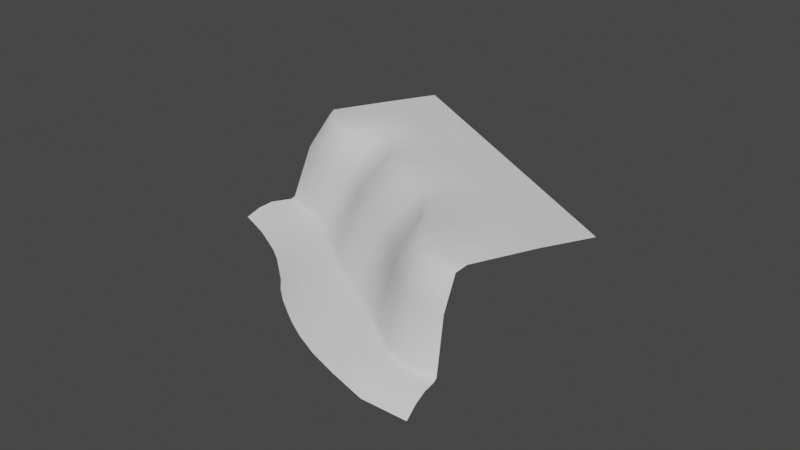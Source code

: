 # Source: Parque_Raimondi.blend  (saved by Blender 2.80.75; exported with 4.5.12 LTS)
import bpy
from mathutils import Matrix  # noqa: F401  (used for matrix-valued properties, if any)

bpy.ops.wm.read_factory_settings(use_empty=True)
scene = bpy.context.scene
scene.name = 'Scene'

# ---- collections
col_collection = bpy.data.collections.new('Collection'); scene.collection.children.link(col_collection)

# ---- world
world_world = bpy.data.worlds.new('World'); scene.world = world_world
world_world.use_nodes = True; world_world.node_tree.nodes.clear()
_N = world_world.node_tree.nodes; _L = world_world.node_tree.links
n0 = _N.new('ShaderNodeOutputWorld'); n0.name = 'World Output'; n0.location = (300, 300)
n1 = _N.new('ShaderNodeBackground'); n1.name = 'Background'; n1.location = (10, 300)
n1.inputs[0].default_value = (0.05088, 0.05088, 0.05088, 1.0)
_L.new(n1.outputs[0], n0.inputs[0])
n0.is_active_output = True
world_world.color = (0.05088, 0.05088, 0.05088)
world_world.use_sun_shadow = False
world_world.sun_shadow_jitter_overblur = 0.0

# ---- meshes
me_plane_001 = bpy.data.meshes.new('Plane.001')
me_plane_001.from_pydata([(-160.0, 93.74, 0.0), (136.2, -140.7, 0.0), (-87.14, 192.8, 0.0), (208.0, -38.64, 0.0), (-9.087, -5.214, 0.0), (60.44, 77.09, 0.0), (-13.35, 134.9, 0.0), (-75.21, 55.07, 0.0), (-50.25, 163.9, 0.0), (-129.1, 56.74, 0.0), (-40.67, 30.71, 0.0), (23.55, 106.0, 0.0), (60.85, -69.79, 0.0), (134.2, 19.22, 0.0), (97.34, 48.16, 0.0), (38.67, -24.25, 0.0), (84.28, -120.8, 0.0), (171.1, -9.706, 0.0), (78.89, 62.62, 0.0), (15.32, -18.55, 0.0), (-26.94, 10.37, 0.0), (41.99, 91.55, 0.0), (5.097, 120.5, 0.0), (-55.57, 48.66, 0.0), (50.09, -44.85, 0.0), (115.8, 33.69, 0.0), (152.7, 4.76, 0.0), (68.93, -102.0, 0.0), (-105.0, 52.37, 0.0), (-31.8, 149.4, 0.0), (-68.7, 178.3, 0.0), (-150.2, 72.8, 0.0), (-162.9, 90.2, -5.035), (130.2, -149.8, -5.035), (-13.26, -10.87, -5.035), (-78.37, 49.59, -5.035), (-132.0, 53.2, -5.035), (-46.09, 25.57, -5.035), (52.79, -74.86, -5.035), (29.67, -35.47, -5.035), (77.9, -130.1, -5.035), (9.175, -26.23, -5.035), (-35.22, 1.69, -5.035), (-61.09, 42.87, -5.035), (40.58, -50.69, -5.035), (63.28, -109.7, -5.035), (-107.9, 48.83, -5.035), (-153.0, 69.26, -5.035), (-188.3, 52.7, -96.89), (-51.56, -55.27, -96.89), (-112.7, 5.564, -96.89), (-148.2, 31.04, -96.89), (-83.87, -21.86, -96.89), (14.14, -105.4, -96.89), (-19.59, -80.66, -96.89), (63.62, -152.7, -96.89), (-35.23, -68.71, -96.89), (-66.34, -40.85, -96.89), (-98.97, -8.486, -96.89), (-3.603, -91.73, -96.89), (40.06, -129.5, -96.89), (-128.3, 17.96, -96.89), (-169.1, 41.18, -96.89), (127.5, -174.1, -96.89), (69.27, -143.1, -39.56), (-33.9, -34.73, -39.56), (-14.52, -49.13, -39.56), (-52.27, -21.24, -39.56), (-66.47, 0.1962, -39.56), (-119.6, 31.74, -39.56), (-97.01, 25.92, -39.56), (-81.52, 15.54, -39.56), (-162.6, 53.57, -39.56), (-141.6, 40.47, -39.56), (3.55, -59.72, -39.56), (17.0, -72.87, -39.56), (31.97, -91.79, -39.56), (50.18, -121.3, -39.56), (-177.1, 69.79, -39.56), (127.4, -163.6, -39.56), (-120.9, 148.0, 0.0), (174.4, -83.12, 0.0), (26.83, 32.9, 0.0), (-46.69, 90.85, 0.0), (-84.2, 118.8, 0.0), (-9.876, 62.08, 0.0), (100.5, -25.21, 0.0), (64.12, 4.326, 0.0), (136.9, -54.94, 0.0), (45.49, 18.47, 0.0), (8.4, 47.4, 0.0), (-28.2, 76.67, 0.0), (82.31, -10.36, 0.0), (118.6, -40.32, 0.0), (-65.55, 104.7, 0.0), (-102.7, 133.3, 0.0), (-205.4, 31.75, -100.0), (-72.41, -78.21, -100.0), (-131.6, -15.12, -100.0), (-166.3, 9.294, -100.0), (-103.4, -44.05, -100.0), (-8.589, -134.7, -100.0), (-45.27, -108.6, -100.0), (47.24, -171.0, -100.0), (-59.89, -93.93, -100.0), (-87.23, -61.88, -100.0), (-117.8, -28.55, -100.0), (-27.66, -121.5, -100.0), (20.75, -150.5, -100.0), (-146.7, -3.122, -100.0), (-186.2, 20.54, -100.0), (126.7, -192.3, -100.0), (-223.4, 9.206, -114.2), (-93.79, -101.2, -114.2), (-150.7, -38.45, -114.2), (-185.2, -13.11, -114.2), (-121.5, -67.52, -114.2), (-26.59, -160.6, -114.2), (-62.86, -131.6, -114.2), (33.43, -194.1, -114.2), (-79.34, -116.7, -114.2), (-105.8, -84.82, -114.2), (-136.3, -51.49, -114.2), (-46.38, -145.8, -114.2), (-0.2366, -177.3, -114.2), (-166.3, -26.85, -114.2), (-204.6, -1.471, -114.2), (125.2, -219.2, -114.2), (-54.91, -58.96, -100.0), (-39.2, -72.77, -100.0), (-69.7, -44.23, -100.0), (60.63, -156.1, -100.0), (127.3, -178.5, -99.36), (-87.0, -25.43, -100.0), (-131.3, 14.57, -100.0), (-115.7, 2.238, -100.0), (-102.0, -11.71, -100.0), (-171.9, 37.86, -100.0), (-151.1, 27.54, -100.0), (-23.72, -85.15, -100.0), (-7.47, -96.51, -100.0), (10.48, -110.1, -100.0), (36.95, -132.9, -100.0), (-191.0, 49.33, -100.0), (-195.4, 9.533, -104.9), (-175.8, -1.908, -104.9), (-17.59, -147.6, -104.9), (10.26, -163.9, -104.9), (-127.1, -40.02, -104.9), (-112.4, -55.79, -104.9), (-156.5, -14.99, -104.9), (-37.02, -133.6, -104.9), (-214.4, 20.48, -104.9), (-69.62, -105.3, -104.9), (-54.07, -120.1, -104.9), (40.33, -182.5, -104.9), (-83.1, -89.7, -104.9), (126.0, -205.8, -104.9), (-96.5, -73.35, -104.9), (-141.1, -26.79, -104.9), (106.5, -136.9, 0.0), (189.6, -24.17, 0.0), (100.3, -146.1, -5.035), (91.79, -169.6, -96.89), (94.55, -159.5, -39.56), (155.7, -69.03, 0.0), (83.22, -187.8, -100.0), (75.55, -212.8, -114.2), (90.2, -173.4, -99.68), (79.39, -200.3, -104.9)], [], [(165, 81, 3, 161), (90, 82, 5, 21), (94, 83, 6, 29), (95, 84, 8, 30), (91, 85, 11, 22), (92, 86, 13, 25), (89, 87, 14, 18), (93, 88, 17, 26), (82, 89, 18, 5), (85, 90, 21, 11), (83, 91, 22, 6), (87, 92, 25, 14), (86, 93, 26, 13), (84, 94, 29, 8), (80, 95, 30, 2), (23, 7, 35, 43), (28, 9, 36, 46), (9, 31, 47, 36), (19, 4, 34, 41), (4, 20, 42, 34), (24, 15, 39, 44), (15, 19, 41, 39), (10, 23, 43, 37), (20, 10, 37, 42), (31, 0, 32, 47), (16, 27, 45, 40), (7, 28, 46, 35), (160, 16, 40, 162), (27, 12, 38, 45), (12, 24, 44, 38), (66, 65, 49, 56), (65, 67, 57, 49), (67, 68, 52, 57), (70, 69, 61, 50), (71, 70, 50, 58), (73, 72, 62, 51), (75, 74, 54, 59), (68, 71, 58, 52), (77, 76, 53, 60), (76, 75, 59, 53), (69, 73, 51, 61), (74, 66, 56, 54), (72, 78, 48, 62), (64, 77, 60, 55), (164, 64, 55, 163), (162, 40, 64, 164), (40, 45, 77, 64), (47, 32, 78, 72), (39, 41, 66, 74), (46, 36, 73, 69), (38, 44, 75, 76), (45, 38, 76, 77), (37, 43, 71, 68), (44, 39, 74, 75), (36, 47, 72, 73), (43, 35, 70, 71), (35, 46, 69, 70), (42, 37, 68, 67), (34, 42, 67, 65), (41, 34, 65, 66), (0, 31, 95, 80), (9, 28, 94, 84), (12, 27, 93, 86), (15, 24, 92, 87), (7, 23, 91, 83), (10, 20, 90, 85), (4, 19, 89, 82), (27, 16, 88, 93), (19, 15, 87, 89), (24, 12, 86, 92), (23, 10, 85, 91), (31, 9, 84, 95), (28, 7, 83, 94), (20, 4, 82, 90), (160, 1, 81, 165), (129, 128, 97, 104), (128, 130, 105, 97), (168, 131, 103, 166), (130, 133, 100, 105), (135, 134, 109, 98), (136, 135, 98, 106), (138, 137, 110, 99), (140, 139, 102, 107), (133, 136, 106, 100), (142, 141, 101, 108), (141, 140, 107, 101), (134, 138, 99, 109), (139, 129, 104, 102), (137, 143, 96, 110), (131, 142, 108, 103), (145, 144, 126, 115), (147, 146, 117, 124), (149, 148, 122, 116), (150, 145, 115, 125), (146, 151, 123, 117), (144, 152, 112, 126), (154, 153, 120, 118), (155, 147, 124, 119), (153, 156, 113, 120), (169, 155, 119, 167), (158, 149, 116, 121), (156, 158, 121, 113), (148, 159, 114, 122), (159, 150, 125, 114), (151, 154, 118, 123), (55, 60, 142, 131), (62, 48, 143, 137), (54, 56, 129, 139), (61, 51, 138, 134), (53, 59, 140, 141), (60, 53, 141, 142), (52, 58, 136, 133), (59, 54, 139, 140), (51, 62, 137, 138), (58, 50, 135, 136), (50, 61, 134, 135), (57, 52, 133, 130), (163, 55, 131, 168), (49, 57, 130, 128), (56, 49, 128, 129), (107, 102, 154, 151), (98, 109, 150, 159), (106, 98, 159, 148), (97, 105, 158, 156), (105, 100, 149, 158), (166, 103, 155, 169), (104, 97, 156, 153), (103, 108, 147, 155), (102, 104, 153, 154), (110, 96, 152, 144), (101, 107, 151, 146), (109, 99, 145, 150), (100, 106, 148, 149), (108, 101, 146, 147), (99, 110, 144, 145), (111, 166, 169, 157), (63, 163, 168, 132), (157, 169, 167, 127), (132, 168, 166, 111), (16, 160, 165, 88), (33, 162, 164, 79), (79, 164, 163, 63), (1, 160, 162, 33), (88, 165, 161, 17)])
me_plane_001.polygons.foreach_set('use_smooth', [True] * 144)
_uv = me_plane_001.uv_layers.new(name='UVMap')
_uv.uv.foreach_set('vector', [0.9375, 0.977, 1.0, 0.9789, 1.0, 1.0, 0.9375, 1.0, 0.4375, 0.9666, 0.5, 0.9636, 0.5, 1.0, 0.4375, 1.0, 0.1875, 0.9791, 0.25, 0.9756, 0.25, 1.0, 0.1875, 1.0, 0.06251, 1.062, 0.125, 0.7633, 0.125, 1.0, 0.0625, 1.0, 0.3125, 0.9744, 0.375, 0.9696, 0.375, 1.0, 0.3125, 1.0, 0.6875, 0.9737, 0.7502, 0.9664, 0.75, 1.0, 0.6875, 1.0, 0.5625, 0.9686, 0.625, 0.9735, 0.625, 1.0, 0.5625, 1.0, 0.8125, 0.9731, 0.875, 0.9751, 0.875, 1.0, 0.8125, 1.0, 0.5, 0.9636, 0.5625, 0.9686, 0.5625, 1.0, 0.5, 1.0, 0.375, 0.9696, 0.4375, 0.9666, 0.4375, 1.0, 0.375, 1.0, 0.25, 0.9756, 0.3125, 0.9744, 0.3125, 1.0, 0.25, 1.0, 0.625, 0.9735, 0.6875, 0.9737, 0.6875, 1.0, 0.625, 1.0, 0.7502, 0.9664, 0.8125, 0.9731, 0.8125, 1.0, 0.75, 1.0, 0.125, 0.7633, 0.1875, 0.9791, 0.1875, 1.0, 0.125, 1.0, 0.0, 0.977, 0.06251, 1.062, 0.0625, 1.0, 0.0, 1.0, 0.3125, 0.2971, 0.25, 0.3305, 0.25, 0.3305, 0.3125, 0.2971, 0.1875, 0.3402, 0.125, 0.3499, 0.125, 0.3499, 0.1875, 0.3402, 0.125, 0.3499, 0.0625, 0.3596, 0.0625, 0.3596, 0.125, 0.3499, 0.5625, 0.1358, 0.5, 0.0, 0.5, 0.0, 0.5625, 0.1358, 0.5, 0.0, 0.4375, 0.08261, 0.4375, 0.08261, 0.5, 0.0, 0.6875, 0.2598, 0.625, 0.2716, 0.625, 0.2716, 0.6875, 0.2598, 0.625, 0.2716, 0.5625, 0.1358, 0.5625, 0.1358, 0.625, 0.2716, 0.375, 0.1652, 0.3125, 0.2971, 0.3125, 0.2971, 0.375, 0.1652, 0.4375, 0.08261, 0.375, 0.1652, 0.375, 0.1652, 0.4375, 0.08261, 0.0625, 0.3596, 0.0, 0.3693, 0.0, 0.3693, 0.0625, 0.3596, 0.875, 0.316, 0.8125, 0.2633, 0.8125, 0.2633, 0.875, 0.316, 0.25, 0.3305, 0.1875, 0.3402, 0.1875, 0.3402, 0.25, 0.3305, 0.9375, 0.3686, 0.875, 0.316, 0.875, 0.316, 0.9334, 0.3651, 0.8125, 0.2633, 0.75, 0.2106, 0.75, 0.2106, 0.8125, 0.2633, 0.75, 0.2106, 0.6875, 0.2598, 0.6875, 0.2598, 0.75, 0.2106, 0.5625, 0.1358, 0.5, 0.0, 0.5, 0.0, 0.5625, 0.1358, 0.5, 0.0, 0.4375, 0.08261, 0.4375, 0.08261, 0.5, 0.0, 0.4375, 0.08261, 0.375, 0.1652, 0.375, 0.1652, 0.4375, 0.08261, 0.25, 0.3305, 0.1875, 0.3402, 0.1875, 0.3402, 0.25, 0.3305, 0.3125, 0.2971, 0.25, 0.3305, 0.25, 0.3305, 0.3125, 0.2971, 0.125, 0.3499, 0.0625, 0.3596, 0.0625, 0.3596, 0.125, 0.3499, 0.6875, 0.2598, 0.625, 0.2716, 0.625, 0.2716, 0.6875, 0.2598, 0.375, 0.1652, 0.3125, 0.2971, 0.3125, 0.2971, 0.375, 0.1652, 0.8125, 0.2633, 0.75, 0.2106, 0.75, 0.2106, 0.8125, 0.2633, 0.75, 0.2106, 0.6875, 0.2598, 0.6875, 0.2598, 0.75, 0.2106, 0.1875, 0.3402, 0.125, 0.3499, 0.125, 0.3499, 0.1875, 0.3402, 0.625, 0.2716, 0.5625, 0.1358, 0.5625, 0.1358, 0.625, 0.2716, 0.0625, 0.3596, 0.0, 0.3693, 0.0, 0.3693, 0.0625, 0.3596, 0.4375, 0.158, 0.8125, 0.2633, 0.8125, 0.2633, 0.0, 0.0, 0.4667, 0.1826, 0.4375, 0.158, 0.0, 0.0, 0.0, 0.0, 0.9334, 0.3651, 0.875, 0.316, 0.4375, 0.158, 0.4667, 0.1826, 0.875, 0.316, 0.8125, 0.2633, 0.8125, 0.2633, 0.4375, 0.158, 0.0625, 0.3596, 0.0, 0.3693, 0.0, 0.3693, 0.0625, 0.3596, 0.625, 0.2716, 0.5625, 0.1358, 0.5625, 0.1358, 0.625, 0.2716, 0.1875, 0.3402, 0.125, 0.3499, 0.125, 0.3499, 0.1875, 0.3402, 0.75, 0.2106, 0.6875, 0.2598, 0.6875, 0.2598, 0.75, 0.2106, 0.8125, 0.2633, 0.75, 0.2106, 0.75, 0.2106, 0.8125, 0.2633, 0.375, 0.1652, 0.3125, 0.2971, 0.3125, 0.2971, 0.375, 0.1652, 0.6875, 0.2598, 0.625, 0.2716, 0.625, 0.2716, 0.6875, 0.2598, 0.125, 0.3499, 0.0625, 0.3596, 0.0625, 0.3596, 0.125, 0.3499, 0.3125, 0.2971, 0.25, 0.3305, 0.25, 0.3305, 0.3125, 0.2971, 0.25, 0.3305, 0.1875, 0.3402, 0.1875, 0.3402, 0.25, 0.3305, 0.4375, 0.08261, 0.375, 0.1652, 0.375, 0.1652, 0.4375, 0.08261, 0.5, 0.0, 0.4375, 0.08261, 0.4375, 0.08261, 0.5, 0.0, 0.5625, 0.1358, 0.5, 0.0, 0.5, 0.0, 0.5625, 0.1358, 0.0, 0.3693, 0.0625, 0.3596, 0.06251, 1.062, 0.0, 0.977, 0.125, 0.3499, 0.1875, 0.3402, 0.1875, 0.9791, 0.125, 0.7633, 0.75, 0.2106, 0.8125, 0.2633, 0.8125, 0.9731, 0.7502, 0.9664, 0.625, 0.2716, 0.6875, 0.2598, 0.6875, 0.9737, 0.625, 0.9735, 0.25, 0.3305, 0.3125, 0.2971, 0.3125, 0.9744, 0.25, 0.9756, 0.375, 0.1652, 0.4375, 0.08261, 0.4375, 0.9666, 0.375, 0.9696, 0.5, 0.0, 0.5625, 0.1358, 0.5625, 0.9686, 0.5, 0.9636, 0.8125, 0.2633, 0.875, 0.316, 0.875, 0.9751, 0.8125, 0.9731, 0.5625, 0.1358, 0.625, 0.2716, 0.625, 0.9735, 0.5625, 0.9686, 0.6875, 0.2598, 0.75, 0.2106, 0.7502, 0.9664, 0.6875, 0.9737, 0.3125, 0.2971, 0.375, 0.1652, 0.375, 0.9696, 0.3125, 0.9744, 0.0625, 0.3596, 0.125, 0.3499, 0.125, 0.7633, 0.06251, 1.062, 0.1875, 0.3402, 0.25, 0.3305, 0.25, 0.9756, 0.1875, 0.9791, 0.4375, 0.08261, 0.5, 0.0, 0.5, 0.9636, 0.4375, 0.9666, 0.9375, 0.3686, 1.0, 0.4213, 1.0, 0.9789, 0.9375, 0.977, 0.5625, 0.1358, 0.5, 0.0, 0.5, 0.0, 0.5625, 0.1358, 0.5, 0.0, 0.4375, 0.08261, 0.4375, 0.08261, 0.5, 0.0, 0.0, 0.0, 0.0, 0.0, 0.0, 0.0, 0.0, 0.0, 0.4375, 0.08261, 0.375, 0.1652, 0.375, 0.1652, 0.4375, 0.08261, 0.25, 0.3305, 0.1875, 0.3402, 0.1875, 0.3402, 0.25, 0.3305, 0.3125, 0.2971, 0.25, 0.3305, 0.25, 0.3305, 0.3125, 0.2971, 0.125, 0.3499, 0.0625, 0.3596, 0.0625, 0.3596, 0.125, 0.3499, 0.6875, 0.2598, 0.625, 0.2716, 0.625, 0.2716, 0.6875, 0.2598, 0.375, 0.1652, 0.3125, 0.2971, 0.3125, 0.2971, 0.375, 0.1652, 0.8125, 0.2633, 0.75, 0.2106, 0.75, 0.2106, 0.8125, 0.2633, 0.75, 0.2106, 0.6875, 0.2598, 0.6875, 0.2598, 0.75, 0.2106, 0.1875, 0.3402, 0.125, 0.3499, 0.125, 0.3499, 0.1875, 0.3402, 0.625, 0.2716, 0.5625, 0.1358, 0.5625, 0.1358, 0.625, 0.2716, 0.0625, 0.3596, 0.0, 0.3693, 0.0, 0.3693, 0.0625, 0.3596, 0.0, 0.0, 0.8125, 0.2633, 0.8125, 0.2633, 0.0, 0.0, 0.125, 0.3499, 0.0625, 0.3596, 0.0625, 0.3596, 0.125, 0.3499, 0.8125, 0.2633, 0.75, 0.2106, 0.75, 0.2106, 0.8125, 0.2633, 0.375, 0.1652, 0.3125, 0.2971, 0.3125, 0.2971, 0.375, 0.1652, 0.1875, 0.3402, 0.125, 0.3499, 0.125, 0.3499, 0.1875, 0.3402, 0.75, 0.2106, 0.6875, 0.2598, 0.6875, 0.2598, 0.75, 0.2106, 0.0625, 0.3596, 0.0, 0.3693, 0.0, 0.3693, 0.0625, 0.3596, 0.625, 0.2716, 0.5625, 0.1358, 0.5625, 0.1358, 0.625, 0.2716, 0.0, 0.0, 0.8125, 0.2633, 0.8125, 0.2633, 0.0, 0.0, 0.5625, 0.1358, 0.5, 0.0, 0.5, 0.0, 0.5625, 0.1358, 0.0, 0.0, 0.0, 0.0, 0.0, 0.0, 0.0, 0.0, 0.4375, 0.08261, 0.375, 0.1652, 0.375, 0.1652, 0.4375, 0.08261, 0.5, 0.0, 0.4375, 0.08261, 0.4375, 0.08261, 0.5, 0.0, 0.3125, 0.2971, 0.25, 0.3305, 0.25, 0.3305, 0.3125, 0.2971, 0.25, 0.3305, 0.1875, 0.3402, 0.1875, 0.3402, 0.25, 0.3305, 0.6875, 0.2598, 0.625, 0.2716, 0.625, 0.2716, 0.6875, 0.2598, 0.0, 0.0, 0.8125, 0.2633, 0.8125, 0.2633, 0.0, 0.0, 0.0625, 0.3596, 0.0, 0.3693, 0.0, 0.3693, 0.0625, 0.3596, 0.625, 0.2716, 0.5625, 0.1358, 0.5625, 0.1358, 0.625, 0.2716, 0.1875, 0.3402, 0.125, 0.3499, 0.125, 0.3499, 0.1875, 0.3402, 0.75, 0.2106, 0.6875, 0.2598, 0.6875, 0.2598, 0.75, 0.2106, 0.8125, 0.2633, 0.75, 0.2106, 0.75, 0.2106, 0.8125, 0.2633, 0.375, 0.1652, 0.3125, 0.2971, 0.3125, 0.2971, 0.375, 0.1652, 0.6875, 0.2598, 0.625, 0.2716, 0.625, 0.2716, 0.6875, 0.2598, 0.125, 0.3499, 0.0625, 0.3596, 0.0625, 0.3596, 0.125, 0.3499, 0.3125, 0.2971, 0.25, 0.3305, 0.25, 0.3305, 0.3125, 0.2971, 0.25, 0.3305, 0.1875, 0.3402, 0.1875, 0.3402, 0.25, 0.3305, 0.4375, 0.08261, 0.375, 0.1652, 0.375, 0.1652, 0.4375, 0.08261, 0.0, 0.0, 0.0, 0.0, 0.0, 0.0, 0.0, 0.0, 0.5, 0.0, 0.4375, 0.08261, 0.4375, 0.08261, 0.5, 0.0, 0.5625, 0.1358, 0.5, 0.0, 0.5, 0.0, 0.5625, 0.1358, 0.6875, 0.2598, 0.625, 0.2716, 0.625, 0.2716, 0.6875, 0.2598, 0.25, 0.3305, 0.1875, 0.3402, 0.1875, 0.3402, 0.25, 0.3305, 0.3125, 0.2971, 0.25, 0.3305, 0.25, 0.3305, 0.3125, 0.2971, 0.5, 0.0, 0.4375, 0.08261, 0.4375, 0.08261, 0.5, 0.0, 0.4375, 0.08261, 0.375, 0.1652, 0.375, 0.1652, 0.4375, 0.08261, 0.0, 0.0, 0.0, 0.0, 0.0, 0.0, 0.0, 0.0, 0.5625, 0.1358, 0.5, 0.0, 0.5, 0.0, 0.5625, 0.1358, 0.0, 0.0, 0.8125, 0.2633, 0.8125, 0.2633, 0.0, 0.0, 0.625, 0.2716, 0.5625, 0.1358, 0.5625, 0.1358, 0.625, 0.2716, 0.0625, 0.3596, 0.0, 0.3693, 0.0, 0.3693, 0.0625, 0.3596, 0.75, 0.2106, 0.6875, 0.2598, 0.6875, 0.2598, 0.75, 0.2106, 0.1875, 0.3402, 0.125, 0.3499, 0.125, 0.3499, 0.1875, 0.3402, 0.375, 0.1652, 0.3125, 0.2971, 0.3125, 0.2971, 0.375, 0.1652, 0.8125, 0.2633, 0.75, 0.2106, 0.75, 0.2106, 0.8125, 0.2633, 0.125, 0.3499, 0.0625, 0.3596, 0.0625, 0.3596, 0.125, 0.3499, 0.0, 0.0, 0.0, 0.0, 0.0, 0.0, 0.0, 0.0, 0.0, 0.0, 0.0, 0.0, 0.0, 0.0, 0.0, 0.0, 0.0, 0.0, 0.0, 0.0, 0.0, 0.0, 0.0, 0.0, 0.0, 0.0, 0.0, 0.0, 0.0, 0.0, 0.0, 0.0, 0.875, 0.316, 0.9375, 0.3686, 0.9375, 0.977, 0.875, 0.9751, 0.9917, 0.4143, 0.9334, 0.3651, 0.4667, 0.1826, 0.4959, 0.2072, 0.4959, 0.2072, 0.4667, 0.1826, 0.0, 0.0, 0.0, 0.0, 1.0, 0.4213, 0.9375, 0.3686, 0.9334, 0.3651, 0.9917, 0.4143, 0.875, 0.9751, 0.9375, 0.977, 0.9375, 1.0, 0.875, 1.0])
me_plane_001.use_remesh_preserve_volume = False
me_plane_001.use_remesh_preserve_attributes = False
me_plane_001.use_mirror_vertex_groups = False
me_plane_001.update()

# ---- objects
ob_empty = bpy.data.objects.new('Empty', None)
ob_terrain = bpy.data.objects.new('Terrain', me_plane_001)

# ---- transforms, parenting, visibility, modifiers, constraints
ob_empty.location = (0.0, 0.0, 0.0)
ob_empty.empty_display_type = 'IMAGE'
ob_empty.empty_display_size = 557.7
ob_empty.empty_image_depth = 'BACK'
ob_empty.color = (1.0, 1.0, 1.0, 0.4096)
ob_empty.lineart.crease_threshold = 0.0
ob_terrain.location = (6.082, -56.16, 0.0)
ob_terrain.rotation_euler = (0.0, -0.0, 0.1444)
ob_terrain.scale = (1.099, 1.099, 1.099)
ob_terrain.color = (0.326, 0.5815, 0.1102, 1.0)
ob_terrain.lineart.crease_threshold = 0.0

# ---- collection membership
col_collection.objects.link(ob_empty)
col_collection.objects.link(ob_terrain)

# ---- scene / render settings (as saved in the file)
scene.frame_start = 1; scene.frame_end = 250; scene.frame_set(1)
scene.render.engine = 'BLENDER_EEVEE_NEXT'
scene.cycles.use_denoising = False
scene.cycles.samples = 128
scene.cycles.sampling_pattern = 'TABULATED_SOBOL'
scene.cycles.use_adaptive_sampling = False
scene.cycles.use_light_tree = False
scene.view_settings.view_transform = 'Filmic'
bpy.context.view_layer.update()

# ---- added for rendering (the .blend has no active camera and no usable light): camera, sun
cam_auto = bpy.data.cameras.new('AutoCamera')
cam_auto.lens = 50.0
cam_auto.sensor_width = 36.0
cam_auto.clip_end = 12230.8
ob_auto_camera = bpy.data.objects.new('AutoCamera', cam_auto)
scene.collection.objects.link(ob_auto_camera)
ob_auto_camera.location = (696.735, -908.008, 494.807)
ob_auto_camera.rotation_euler = (1.09748, -7.21219e-08, 0.694738)
scene.camera = ob_auto_camera
light_auto_sun = bpy.data.lights.new('AutoSun', 'SUN')
light_auto_sun.energy = 3.0
light_auto_sun.angle = 0.0523599
ob_auto_sun = bpy.data.objects.new('AutoSun', light_auto_sun)
scene.collection.objects.link(ob_auto_sun)
ob_auto_sun.rotation_euler = (0.872665, 0.174533, 0.523599)
bpy.context.view_layer.update()
